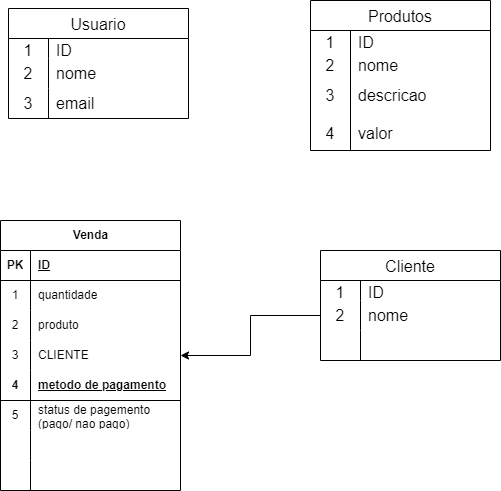

The diagram above was exported from draw.io. Its source (the exported page's mxGraphModel, read from the mxfile embedded in the PNG):
<mxGraphModel dx="792" dy="771" grid="1" gridSize="10" guides="1" tooltips="1" connect="1" arrows="1" fold="1" page="1" pageScale="1" pageWidth="827" pageHeight="1169" math="0" shadow="0">
  <root>
    <mxCell id="0" />
    <mxCell id="1" parent="0" />
    <mxCell id="mnsTi2J3Om5hbsON94mS-2" value="Usuario" style="shape=table;startSize=30;container=1;collapsible=0;childLayout=tableLayout;fixedRows=1;rowLines=0;fontStyle=0;strokeColor=default;fontSize=16;" vertex="1" parent="1">
      <mxGeometry x="88" y="48" width="180" height="110" as="geometry" />
    </mxCell>
    <mxCell id="mnsTi2J3Om5hbsON94mS-3" value="" style="shape=tableRow;horizontal=0;startSize=0;swimlaneHead=0;swimlaneBody=0;top=0;left=0;bottom=0;right=0;collapsible=0;dropTarget=0;fillColor=none;points=[[0,0.5],[1,0.5]];portConstraint=eastwest;strokeColor=inherit;fontSize=16;" vertex="1" parent="mnsTi2J3Om5hbsON94mS-2">
      <mxGeometry y="30" width="180" height="20" as="geometry" />
    </mxCell>
    <mxCell id="mnsTi2J3Om5hbsON94mS-4" value="1" style="shape=partialRectangle;html=1;whiteSpace=wrap;connectable=0;fillColor=none;top=0;left=0;bottom=0;right=0;overflow=hidden;pointerEvents=1;strokeColor=inherit;fontSize=16;" vertex="1" parent="mnsTi2J3Om5hbsON94mS-3">
      <mxGeometry width="40" height="20" as="geometry">
        <mxRectangle width="40" height="20" as="alternateBounds" />
      </mxGeometry>
    </mxCell>
    <mxCell id="mnsTi2J3Om5hbsON94mS-5" value="ID" style="shape=partialRectangle;html=1;whiteSpace=wrap;connectable=0;fillColor=none;top=0;left=0;bottom=0;right=0;align=left;spacingLeft=6;overflow=hidden;strokeColor=inherit;fontSize=16;" vertex="1" parent="mnsTi2J3Om5hbsON94mS-3">
      <mxGeometry x="40" width="140" height="20" as="geometry">
        <mxRectangle width="140" height="20" as="alternateBounds" />
      </mxGeometry>
    </mxCell>
    <mxCell id="mnsTi2J3Om5hbsON94mS-6" value="" style="shape=tableRow;horizontal=0;startSize=0;swimlaneHead=0;swimlaneBody=0;top=0;left=0;bottom=0;right=0;collapsible=0;dropTarget=0;fillColor=none;points=[[0,0.5],[1,0.5]];portConstraint=eastwest;strokeColor=inherit;fontSize=16;" vertex="1" parent="mnsTi2J3Om5hbsON94mS-2">
      <mxGeometry y="50" width="180" height="30" as="geometry" />
    </mxCell>
    <mxCell id="mnsTi2J3Om5hbsON94mS-7" value="2" style="shape=partialRectangle;html=1;whiteSpace=wrap;connectable=0;fillColor=none;top=0;left=0;bottom=0;right=0;overflow=hidden;strokeColor=inherit;fontSize=16;" vertex="1" parent="mnsTi2J3Om5hbsON94mS-6">
      <mxGeometry width="40" height="30" as="geometry">
        <mxRectangle width="40" height="30" as="alternateBounds" />
      </mxGeometry>
    </mxCell>
    <mxCell id="mnsTi2J3Om5hbsON94mS-8" value="nome" style="shape=partialRectangle;html=1;whiteSpace=wrap;connectable=0;fillColor=none;top=0;left=0;bottom=0;right=0;align=left;spacingLeft=6;overflow=hidden;strokeColor=inherit;fontSize=16;" vertex="1" parent="mnsTi2J3Om5hbsON94mS-6">
      <mxGeometry x="40" width="140" height="30" as="geometry">
        <mxRectangle width="140" height="30" as="alternateBounds" />
      </mxGeometry>
    </mxCell>
    <mxCell id="mnsTi2J3Om5hbsON94mS-9" value="" style="shape=tableRow;horizontal=0;startSize=0;swimlaneHead=0;swimlaneBody=0;top=0;left=0;bottom=0;right=0;collapsible=0;dropTarget=0;fillColor=none;points=[[0,0.5],[1,0.5]];portConstraint=eastwest;strokeColor=inherit;fontSize=16;" vertex="1" parent="mnsTi2J3Om5hbsON94mS-2">
      <mxGeometry y="80" width="180" height="30" as="geometry" />
    </mxCell>
    <mxCell id="mnsTi2J3Om5hbsON94mS-10" value="3" style="shape=partialRectangle;html=1;whiteSpace=wrap;connectable=0;fillColor=none;top=0;left=0;bottom=0;right=0;overflow=hidden;strokeColor=inherit;fontSize=16;" vertex="1" parent="mnsTi2J3Om5hbsON94mS-9">
      <mxGeometry width="40" height="30" as="geometry">
        <mxRectangle width="40" height="30" as="alternateBounds" />
      </mxGeometry>
    </mxCell>
    <mxCell id="mnsTi2J3Om5hbsON94mS-11" value="email" style="shape=partialRectangle;html=1;whiteSpace=wrap;connectable=0;fillColor=none;top=0;left=0;bottom=0;right=0;align=left;spacingLeft=6;overflow=hidden;strokeColor=inherit;fontSize=16;" vertex="1" parent="mnsTi2J3Om5hbsON94mS-9">
      <mxGeometry x="40" width="140" height="30" as="geometry">
        <mxRectangle width="140" height="30" as="alternateBounds" />
      </mxGeometry>
    </mxCell>
    <mxCell id="mnsTi2J3Om5hbsON94mS-12" value="Produtos" style="shape=table;startSize=30;container=1;collapsible=0;childLayout=tableLayout;fixedRows=1;rowLines=0;fontStyle=0;strokeColor=default;fontSize=16;perimeterSpacing=1;" vertex="1" parent="1">
      <mxGeometry x="390" y="40" width="180" height="150" as="geometry" />
    </mxCell>
    <mxCell id="mnsTi2J3Om5hbsON94mS-13" value="" style="shape=tableRow;horizontal=0;startSize=0;swimlaneHead=0;swimlaneBody=0;top=0;left=0;bottom=0;right=0;collapsible=0;dropTarget=0;fillColor=none;points=[[0,0.5],[1,0.5]];portConstraint=eastwest;strokeColor=inherit;fontSize=16;" vertex="1" parent="mnsTi2J3Om5hbsON94mS-12">
      <mxGeometry y="30" width="180" height="20" as="geometry" />
    </mxCell>
    <mxCell id="mnsTi2J3Om5hbsON94mS-14" value="1" style="shape=partialRectangle;html=1;whiteSpace=wrap;connectable=0;fillColor=none;top=0;left=0;bottom=0;right=0;overflow=hidden;pointerEvents=1;strokeColor=inherit;fontSize=16;" vertex="1" parent="mnsTi2J3Om5hbsON94mS-13">
      <mxGeometry width="40" height="20" as="geometry">
        <mxRectangle width="40" height="20" as="alternateBounds" />
      </mxGeometry>
    </mxCell>
    <mxCell id="mnsTi2J3Om5hbsON94mS-15" value="ID" style="shape=partialRectangle;html=1;whiteSpace=wrap;connectable=0;fillColor=none;top=0;left=0;bottom=0;right=0;align=left;spacingLeft=6;overflow=hidden;strokeColor=inherit;fontSize=16;" vertex="1" parent="mnsTi2J3Om5hbsON94mS-13">
      <mxGeometry x="40" width="140" height="20" as="geometry">
        <mxRectangle width="140" height="20" as="alternateBounds" />
      </mxGeometry>
    </mxCell>
    <mxCell id="mnsTi2J3Om5hbsON94mS-16" value="" style="shape=tableRow;horizontal=0;startSize=0;swimlaneHead=0;swimlaneBody=0;top=0;left=0;bottom=0;right=0;collapsible=0;dropTarget=0;fillColor=none;points=[[0,0.5],[1,0.5]];portConstraint=eastwest;strokeColor=inherit;fontSize=16;" vertex="1" parent="mnsTi2J3Om5hbsON94mS-12">
      <mxGeometry y="50" width="180" height="30" as="geometry" />
    </mxCell>
    <mxCell id="mnsTi2J3Om5hbsON94mS-17" value="2" style="shape=partialRectangle;html=1;whiteSpace=wrap;connectable=0;fillColor=none;top=0;left=0;bottom=0;right=0;overflow=hidden;strokeColor=inherit;fontSize=16;" vertex="1" parent="mnsTi2J3Om5hbsON94mS-16">
      <mxGeometry width="40" height="30" as="geometry">
        <mxRectangle width="40" height="30" as="alternateBounds" />
      </mxGeometry>
    </mxCell>
    <mxCell id="mnsTi2J3Om5hbsON94mS-18" value="nome" style="shape=partialRectangle;html=1;whiteSpace=wrap;connectable=0;fillColor=none;top=0;left=0;bottom=0;right=0;align=left;spacingLeft=6;overflow=hidden;strokeColor=inherit;fontSize=16;" vertex="1" parent="mnsTi2J3Om5hbsON94mS-16">
      <mxGeometry x="40" width="140" height="30" as="geometry">
        <mxRectangle width="140" height="30" as="alternateBounds" />
      </mxGeometry>
    </mxCell>
    <mxCell id="mnsTi2J3Om5hbsON94mS-19" value="" style="shape=tableRow;horizontal=0;startSize=0;swimlaneHead=0;swimlaneBody=0;top=0;left=0;bottom=0;right=0;collapsible=0;dropTarget=0;fillColor=none;points=[[0,0.5],[1,0.5]];portConstraint=eastwest;strokeColor=inherit;fontSize=16;" vertex="1" parent="mnsTi2J3Om5hbsON94mS-12">
      <mxGeometry y="80" width="180" height="30" as="geometry" />
    </mxCell>
    <mxCell id="mnsTi2J3Om5hbsON94mS-20" value="3" style="shape=partialRectangle;html=1;whiteSpace=wrap;connectable=0;fillColor=none;top=0;left=0;bottom=0;right=0;overflow=hidden;strokeColor=inherit;fontSize=16;" vertex="1" parent="mnsTi2J3Om5hbsON94mS-19">
      <mxGeometry width="40" height="30" as="geometry">
        <mxRectangle width="40" height="30" as="alternateBounds" />
      </mxGeometry>
    </mxCell>
    <mxCell id="mnsTi2J3Om5hbsON94mS-21" value="descricao" style="shape=partialRectangle;html=1;whiteSpace=wrap;connectable=0;fillColor=none;top=0;left=0;bottom=0;right=0;align=left;spacingLeft=6;overflow=hidden;strokeColor=inherit;fontSize=16;" vertex="1" parent="mnsTi2J3Om5hbsON94mS-19">
      <mxGeometry x="40" width="140" height="30" as="geometry">
        <mxRectangle width="140" height="30" as="alternateBounds" />
      </mxGeometry>
    </mxCell>
    <mxCell id="mnsTi2J3Om5hbsON94mS-23" value="valor" style="shape=partialRectangle;html=1;whiteSpace=wrap;connectable=0;fillColor=none;top=0;left=0;bottom=0;right=0;align=left;spacingLeft=6;overflow=hidden;strokeColor=inherit;fontSize=16;" vertex="1" parent="1">
      <mxGeometry x="430" y="158" width="140" height="30" as="geometry">
        <mxRectangle width="140" height="30" as="alternateBounds" />
      </mxGeometry>
    </mxCell>
    <mxCell id="mnsTi2J3Om5hbsON94mS-24" value="4" style="shape=partialRectangle;html=1;whiteSpace=wrap;connectable=0;fillColor=none;top=0;left=0;bottom=0;right=0;overflow=hidden;strokeColor=inherit;fontSize=16;" vertex="1" parent="1">
      <mxGeometry x="390" y="158" width="40" height="30" as="geometry">
        <mxRectangle width="40" height="30" as="alternateBounds" />
      </mxGeometry>
    </mxCell>
    <mxCell id="mnsTi2J3Om5hbsON94mS-25" value="" style="endArrow=none;html=1;rounded=0;" edge="1" parent="1">
      <mxGeometry width="50" height="50" relative="1" as="geometry">
        <mxPoint x="430" y="190" as="sourcePoint" />
        <mxPoint x="430" y="80" as="targetPoint" />
      </mxGeometry>
    </mxCell>
    <mxCell id="mnsTi2J3Om5hbsON94mS-28" value="Venda" style="shape=table;startSize=30;container=1;collapsible=1;childLayout=tableLayout;fixedRows=1;rowLines=0;fontStyle=1;align=center;resizeLast=1;html=1;" vertex="1" parent="1">
      <mxGeometry x="80" y="260" width="180" height="270" as="geometry" />
    </mxCell>
    <mxCell id="mnsTi2J3Om5hbsON94mS-29" value="" style="shape=tableRow;horizontal=0;startSize=0;swimlaneHead=0;swimlaneBody=0;fillColor=none;collapsible=0;dropTarget=0;points=[[0,0.5],[1,0.5]];portConstraint=eastwest;top=0;left=0;right=0;bottom=1;" vertex="1" parent="mnsTi2J3Om5hbsON94mS-28">
      <mxGeometry y="30" width="180" height="30" as="geometry" />
    </mxCell>
    <mxCell id="mnsTi2J3Om5hbsON94mS-30" value="PK" style="shape=partialRectangle;connectable=0;fillColor=none;top=0;left=0;bottom=0;right=0;fontStyle=1;overflow=hidden;whiteSpace=wrap;html=1;" vertex="1" parent="mnsTi2J3Om5hbsON94mS-29">
      <mxGeometry width="30" height="30" as="geometry">
        <mxRectangle width="30" height="30" as="alternateBounds" />
      </mxGeometry>
    </mxCell>
    <mxCell id="mnsTi2J3Om5hbsON94mS-31" value="ID" style="shape=partialRectangle;connectable=0;fillColor=none;top=0;left=0;bottom=0;right=0;align=left;spacingLeft=6;fontStyle=5;overflow=hidden;whiteSpace=wrap;html=1;" vertex="1" parent="mnsTi2J3Om5hbsON94mS-29">
      <mxGeometry x="30" width="150" height="30" as="geometry">
        <mxRectangle width="150" height="30" as="alternateBounds" />
      </mxGeometry>
    </mxCell>
    <mxCell id="mnsTi2J3Om5hbsON94mS-32" value="" style="shape=tableRow;horizontal=0;startSize=0;swimlaneHead=0;swimlaneBody=0;fillColor=none;collapsible=0;dropTarget=0;points=[[0,0.5],[1,0.5]];portConstraint=eastwest;top=0;left=0;right=0;bottom=0;" vertex="1" parent="mnsTi2J3Om5hbsON94mS-28">
      <mxGeometry y="60" width="180" height="30" as="geometry" />
    </mxCell>
    <mxCell id="mnsTi2J3Om5hbsON94mS-33" value="1" style="shape=partialRectangle;connectable=0;fillColor=none;top=0;left=0;bottom=0;right=0;editable=1;overflow=hidden;whiteSpace=wrap;html=1;" vertex="1" parent="mnsTi2J3Om5hbsON94mS-32">
      <mxGeometry width="30" height="30" as="geometry">
        <mxRectangle width="30" height="30" as="alternateBounds" />
      </mxGeometry>
    </mxCell>
    <mxCell id="mnsTi2J3Om5hbsON94mS-34" value="quantidade" style="shape=partialRectangle;connectable=0;fillColor=none;top=0;left=0;bottom=0;right=0;align=left;spacingLeft=6;overflow=hidden;whiteSpace=wrap;html=1;" vertex="1" parent="mnsTi2J3Om5hbsON94mS-32">
      <mxGeometry x="30" width="150" height="30" as="geometry">
        <mxRectangle width="150" height="30" as="alternateBounds" />
      </mxGeometry>
    </mxCell>
    <mxCell id="mnsTi2J3Om5hbsON94mS-35" value="" style="shape=tableRow;horizontal=0;startSize=0;swimlaneHead=0;swimlaneBody=0;fillColor=none;collapsible=0;dropTarget=0;points=[[0,0.5],[1,0.5]];portConstraint=eastwest;top=0;left=0;right=0;bottom=0;" vertex="1" parent="mnsTi2J3Om5hbsON94mS-28">
      <mxGeometry y="90" width="180" height="30" as="geometry" />
    </mxCell>
    <mxCell id="mnsTi2J3Om5hbsON94mS-36" value="2" style="shape=partialRectangle;connectable=0;fillColor=none;top=0;left=0;bottom=0;right=0;editable=1;overflow=hidden;whiteSpace=wrap;html=1;" vertex="1" parent="mnsTi2J3Om5hbsON94mS-35">
      <mxGeometry width="30" height="30" as="geometry">
        <mxRectangle width="30" height="30" as="alternateBounds" />
      </mxGeometry>
    </mxCell>
    <mxCell id="mnsTi2J3Om5hbsON94mS-37" value="produto" style="shape=partialRectangle;connectable=0;fillColor=none;top=0;left=0;bottom=0;right=0;align=left;spacingLeft=6;overflow=hidden;whiteSpace=wrap;html=1;" vertex="1" parent="mnsTi2J3Om5hbsON94mS-35">
      <mxGeometry x="30" width="150" height="30" as="geometry">
        <mxRectangle width="150" height="30" as="alternateBounds" />
      </mxGeometry>
    </mxCell>
    <mxCell id="mnsTi2J3Om5hbsON94mS-38" value="" style="shape=tableRow;horizontal=0;startSize=0;swimlaneHead=0;swimlaneBody=0;fillColor=none;collapsible=0;dropTarget=0;points=[[0,0.5],[1,0.5]];portConstraint=eastwest;top=0;left=0;right=0;bottom=0;" vertex="1" parent="mnsTi2J3Om5hbsON94mS-28">
      <mxGeometry y="120" width="180" height="30" as="geometry" />
    </mxCell>
    <mxCell id="mnsTi2J3Om5hbsON94mS-39" value="3" style="shape=partialRectangle;connectable=0;fillColor=none;top=0;left=0;bottom=0;right=0;editable=1;overflow=hidden;whiteSpace=wrap;html=1;" vertex="1" parent="mnsTi2J3Om5hbsON94mS-38">
      <mxGeometry width="30" height="30" as="geometry">
        <mxRectangle width="30" height="30" as="alternateBounds" />
      </mxGeometry>
    </mxCell>
    <mxCell id="mnsTi2J3Om5hbsON94mS-40" value="CLIENTE" style="shape=partialRectangle;connectable=0;fillColor=none;top=0;left=0;bottom=0;right=0;align=left;spacingLeft=6;overflow=hidden;whiteSpace=wrap;html=1;" vertex="1" parent="mnsTi2J3Om5hbsON94mS-38">
      <mxGeometry x="30" width="150" height="30" as="geometry">
        <mxRectangle width="150" height="30" as="alternateBounds" />
      </mxGeometry>
    </mxCell>
    <mxCell id="mnsTi2J3Om5hbsON94mS-55" value="" style="shape=tableRow;horizontal=0;startSize=0;swimlaneHead=0;swimlaneBody=0;fillColor=none;collapsible=0;dropTarget=0;points=[[0,0.5],[1,0.5]];portConstraint=eastwest;top=0;left=0;right=0;bottom=1;" vertex="1" parent="mnsTi2J3Om5hbsON94mS-28">
      <mxGeometry y="150" width="180" height="30" as="geometry" />
    </mxCell>
    <mxCell id="mnsTi2J3Om5hbsON94mS-56" value="4" style="shape=partialRectangle;connectable=0;fillColor=none;top=0;left=0;bottom=0;right=0;fontStyle=1;overflow=hidden;whiteSpace=wrap;html=1;" vertex="1" parent="mnsTi2J3Om5hbsON94mS-55">
      <mxGeometry width="30" height="30" as="geometry">
        <mxRectangle width="30" height="30" as="alternateBounds" />
      </mxGeometry>
    </mxCell>
    <mxCell id="mnsTi2J3Om5hbsON94mS-57" value="metodo de pagamento" style="shape=partialRectangle;connectable=0;fillColor=none;top=0;left=0;bottom=0;right=0;align=left;spacingLeft=6;fontStyle=5;overflow=hidden;whiteSpace=wrap;html=1;" vertex="1" parent="mnsTi2J3Om5hbsON94mS-55">
      <mxGeometry x="30" width="150" height="30" as="geometry">
        <mxRectangle width="150" height="30" as="alternateBounds" />
      </mxGeometry>
    </mxCell>
    <mxCell id="mnsTi2J3Om5hbsON94mS-58" value="" style="shape=tableRow;horizontal=0;startSize=0;swimlaneHead=0;swimlaneBody=0;fillColor=none;collapsible=0;dropTarget=0;points=[[0,0.5],[1,0.5]];portConstraint=eastwest;top=0;left=0;right=0;bottom=0;" vertex="1" parent="mnsTi2J3Om5hbsON94mS-28">
      <mxGeometry y="180" width="180" height="30" as="geometry" />
    </mxCell>
    <mxCell id="mnsTi2J3Om5hbsON94mS-59" value="5" style="shape=partialRectangle;connectable=0;fillColor=none;top=0;left=0;bottom=0;right=0;editable=1;overflow=hidden;whiteSpace=wrap;html=1;" vertex="1" parent="mnsTi2J3Om5hbsON94mS-58">
      <mxGeometry width="30" height="30" as="geometry">
        <mxRectangle width="30" height="30" as="alternateBounds" />
      </mxGeometry>
    </mxCell>
    <mxCell id="mnsTi2J3Om5hbsON94mS-60" value="status de pagemento (pago/ nao pago)" style="shape=partialRectangle;connectable=0;fillColor=none;top=0;left=0;bottom=0;right=0;align=left;spacingLeft=6;overflow=hidden;whiteSpace=wrap;html=1;" vertex="1" parent="mnsTi2J3Om5hbsON94mS-58">
      <mxGeometry x="30" width="150" height="30" as="geometry">
        <mxRectangle width="150" height="30" as="alternateBounds" />
      </mxGeometry>
    </mxCell>
    <mxCell id="mnsTi2J3Om5hbsON94mS-61" value="" style="shape=tableRow;horizontal=0;startSize=0;swimlaneHead=0;swimlaneBody=0;fillColor=none;collapsible=0;dropTarget=0;points=[[0,0.5],[1,0.5]];portConstraint=eastwest;top=0;left=0;right=0;bottom=0;" vertex="1" parent="mnsTi2J3Om5hbsON94mS-28">
      <mxGeometry y="210" width="180" height="30" as="geometry" />
    </mxCell>
    <mxCell id="mnsTi2J3Om5hbsON94mS-62" value="" style="shape=partialRectangle;connectable=0;fillColor=none;top=0;left=0;bottom=0;right=0;editable=1;overflow=hidden;whiteSpace=wrap;html=1;" vertex="1" parent="mnsTi2J3Om5hbsON94mS-61">
      <mxGeometry width="30" height="30" as="geometry">
        <mxRectangle width="30" height="30" as="alternateBounds" />
      </mxGeometry>
    </mxCell>
    <mxCell id="mnsTi2J3Om5hbsON94mS-63" value="" style="shape=partialRectangle;connectable=0;fillColor=none;top=0;left=0;bottom=0;right=0;align=left;spacingLeft=6;overflow=hidden;whiteSpace=wrap;html=1;" vertex="1" parent="mnsTi2J3Om5hbsON94mS-61">
      <mxGeometry x="30" width="150" height="30" as="geometry">
        <mxRectangle width="150" height="30" as="alternateBounds" />
      </mxGeometry>
    </mxCell>
    <mxCell id="mnsTi2J3Om5hbsON94mS-64" value="" style="shape=tableRow;horizontal=0;startSize=0;swimlaneHead=0;swimlaneBody=0;fillColor=none;collapsible=0;dropTarget=0;points=[[0,0.5],[1,0.5]];portConstraint=eastwest;top=0;left=0;right=0;bottom=0;" vertex="1" parent="mnsTi2J3Om5hbsON94mS-28">
      <mxGeometry y="240" width="180" height="30" as="geometry" />
    </mxCell>
    <mxCell id="mnsTi2J3Om5hbsON94mS-65" value="" style="shape=partialRectangle;connectable=0;fillColor=none;top=0;left=0;bottom=0;right=0;editable=1;overflow=hidden;whiteSpace=wrap;html=1;" vertex="1" parent="mnsTi2J3Om5hbsON94mS-64">
      <mxGeometry width="30" height="30" as="geometry">
        <mxRectangle width="30" height="30" as="alternateBounds" />
      </mxGeometry>
    </mxCell>
    <mxCell id="mnsTi2J3Om5hbsON94mS-66" value="" style="shape=partialRectangle;connectable=0;fillColor=none;top=0;left=0;bottom=0;right=0;align=left;spacingLeft=6;overflow=hidden;whiteSpace=wrap;html=1;" vertex="1" parent="mnsTi2J3Om5hbsON94mS-64">
      <mxGeometry x="30" width="150" height="30" as="geometry">
        <mxRectangle width="150" height="30" as="alternateBounds" />
      </mxGeometry>
    </mxCell>
    <mxCell id="mnsTi2J3Om5hbsON94mS-67" value="Cliente" style="shape=table;startSize=30;container=1;collapsible=0;childLayout=tableLayout;fixedRows=1;rowLines=0;fontStyle=0;strokeColor=default;fontSize=16;" vertex="1" parent="1">
      <mxGeometry x="400" y="290" width="180" height="110" as="geometry" />
    </mxCell>
    <mxCell id="mnsTi2J3Om5hbsON94mS-68" value="" style="shape=tableRow;horizontal=0;startSize=0;swimlaneHead=0;swimlaneBody=0;top=0;left=0;bottom=0;right=0;collapsible=0;dropTarget=0;fillColor=none;points=[[0,0.5],[1,0.5]];portConstraint=eastwest;strokeColor=inherit;fontSize=16;" vertex="1" parent="mnsTi2J3Om5hbsON94mS-67">
      <mxGeometry y="30" width="180" height="20" as="geometry" />
    </mxCell>
    <mxCell id="mnsTi2J3Om5hbsON94mS-69" value="1" style="shape=partialRectangle;html=1;whiteSpace=wrap;connectable=0;fillColor=none;top=0;left=0;bottom=0;right=0;overflow=hidden;pointerEvents=1;strokeColor=inherit;fontSize=16;" vertex="1" parent="mnsTi2J3Om5hbsON94mS-68">
      <mxGeometry width="40" height="20" as="geometry">
        <mxRectangle width="40" height="20" as="alternateBounds" />
      </mxGeometry>
    </mxCell>
    <mxCell id="mnsTi2J3Om5hbsON94mS-70" value="ID" style="shape=partialRectangle;html=1;whiteSpace=wrap;connectable=0;fillColor=none;top=0;left=0;bottom=0;right=0;align=left;spacingLeft=6;overflow=hidden;strokeColor=inherit;fontSize=16;" vertex="1" parent="mnsTi2J3Om5hbsON94mS-68">
      <mxGeometry x="40" width="140" height="20" as="geometry">
        <mxRectangle width="140" height="20" as="alternateBounds" />
      </mxGeometry>
    </mxCell>
    <mxCell id="mnsTi2J3Om5hbsON94mS-71" value="" style="shape=tableRow;horizontal=0;startSize=0;swimlaneHead=0;swimlaneBody=0;top=0;left=0;bottom=0;right=0;collapsible=0;dropTarget=0;fillColor=none;points=[[0,0.5],[1,0.5]];portConstraint=eastwest;strokeColor=inherit;fontSize=16;" vertex="1" parent="mnsTi2J3Om5hbsON94mS-67">
      <mxGeometry y="50" width="180" height="30" as="geometry" />
    </mxCell>
    <mxCell id="mnsTi2J3Om5hbsON94mS-72" value="2" style="shape=partialRectangle;html=1;whiteSpace=wrap;connectable=0;fillColor=none;top=0;left=0;bottom=0;right=0;overflow=hidden;strokeColor=inherit;fontSize=16;" vertex="1" parent="mnsTi2J3Om5hbsON94mS-71">
      <mxGeometry width="40" height="30" as="geometry">
        <mxRectangle width="40" height="30" as="alternateBounds" />
      </mxGeometry>
    </mxCell>
    <mxCell id="mnsTi2J3Om5hbsON94mS-73" value="nome" style="shape=partialRectangle;html=1;whiteSpace=wrap;connectable=0;fillColor=none;top=0;left=0;bottom=0;right=0;align=left;spacingLeft=6;overflow=hidden;strokeColor=inherit;fontSize=16;" vertex="1" parent="mnsTi2J3Om5hbsON94mS-71">
      <mxGeometry x="40" width="140" height="30" as="geometry">
        <mxRectangle width="140" height="30" as="alternateBounds" />
      </mxGeometry>
    </mxCell>
    <mxCell id="mnsTi2J3Om5hbsON94mS-74" value="" style="shape=tableRow;horizontal=0;startSize=0;swimlaneHead=0;swimlaneBody=0;top=0;left=0;bottom=0;right=0;collapsible=0;dropTarget=0;fillColor=none;points=[[0,0.5],[1,0.5]];portConstraint=eastwest;strokeColor=inherit;fontSize=16;" vertex="1" parent="mnsTi2J3Om5hbsON94mS-67">
      <mxGeometry y="80" width="180" height="30" as="geometry" />
    </mxCell>
    <mxCell id="mnsTi2J3Om5hbsON94mS-75" value="" style="shape=partialRectangle;html=1;whiteSpace=wrap;connectable=0;fillColor=none;top=0;left=0;bottom=0;right=0;overflow=hidden;strokeColor=inherit;fontSize=16;" vertex="1" parent="mnsTi2J3Om5hbsON94mS-74">
      <mxGeometry width="40" height="30" as="geometry">
        <mxRectangle width="40" height="30" as="alternateBounds" />
      </mxGeometry>
    </mxCell>
    <mxCell id="mnsTi2J3Om5hbsON94mS-76" value="" style="shape=partialRectangle;html=1;whiteSpace=wrap;connectable=0;fillColor=none;top=0;left=0;bottom=0;right=0;align=left;spacingLeft=6;overflow=hidden;strokeColor=inherit;fontSize=16;" vertex="1" parent="mnsTi2J3Om5hbsON94mS-74">
      <mxGeometry x="40" width="140" height="30" as="geometry">
        <mxRectangle width="140" height="30" as="alternateBounds" />
      </mxGeometry>
    </mxCell>
    <mxCell id="mnsTi2J3Om5hbsON94mS-77" style="edgeStyle=orthogonalEdgeStyle;rounded=0;orthogonalLoop=1;jettySize=auto;html=1;" edge="1" parent="1" source="mnsTi2J3Om5hbsON94mS-71" target="mnsTi2J3Om5hbsON94mS-38">
      <mxGeometry relative="1" as="geometry" />
    </mxCell>
  </root>
</mxGraphModel>